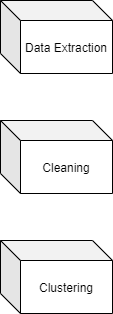

The diagram above was exported from draw.io. Its source (the exported page's mxGraphModel, read from the mxfile embedded in the PNG):
<mxGraphModel dx="1102" dy="624" grid="1" gridSize="10" guides="1" tooltips="1" connect="1" arrows="1" fold="1" page="1" pageScale="1" pageWidth="827" pageHeight="1169" math="0" shadow="0">
  <root>
    <mxCell id="WIyWlLk6GJQsqaUBKTNV-0" />
    <mxCell id="WIyWlLk6GJQsqaUBKTNV-1" parent="WIyWlLk6GJQsqaUBKTNV-0" />
    <mxCell id="QsfGT0J2KGnLAXUU3nCs-1" value="Data Extraction" style="shape=cube;whiteSpace=wrap;html=1;boundedLbl=1;backgroundOutline=1;darkOpacity=0.05;darkOpacity2=0.1;flipV=0;" vertex="1" parent="WIyWlLk6GJQsqaUBKTNV-1">
      <mxGeometry x="160" y="40" width="112" height="73" as="geometry" />
    </mxCell>
    <mxCell id="QsfGT0J2KGnLAXUU3nCs-2" value="Cleaning" style="shape=cube;whiteSpace=wrap;html=1;boundedLbl=1;backgroundOutline=1;darkOpacity=0.05;darkOpacity2=0.1;flipV=0;" vertex="1" parent="WIyWlLk6GJQsqaUBKTNV-1">
      <mxGeometry x="160" y="160" width="112" height="73" as="geometry" />
    </mxCell>
    <mxCell id="QsfGT0J2KGnLAXUU3nCs-3" value="Clustering" style="shape=cube;whiteSpace=wrap;html=1;boundedLbl=1;backgroundOutline=1;darkOpacity=0.05;darkOpacity2=0.1;flipV=0;" vertex="1" parent="WIyWlLk6GJQsqaUBKTNV-1">
      <mxGeometry x="160" y="280" width="112" height="73" as="geometry" />
    </mxCell>
  </root>
</mxGraphModel>